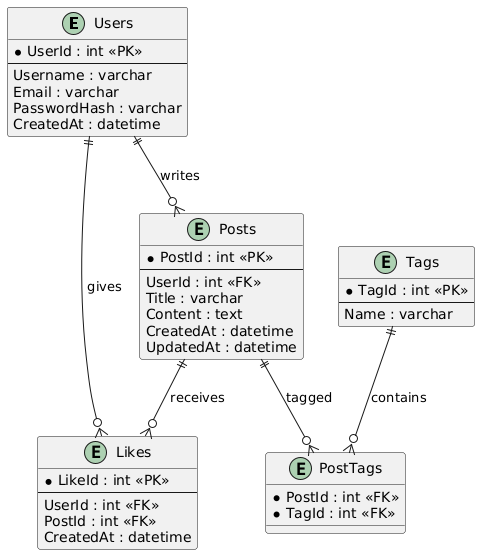

The diagram above was rendered by PlantUML. Its source (embedded in the PNG):
@startuml
entity Users {
  *UserId : int <<PK>>
  --
  Username : varchar
  Email : varchar
  PasswordHash : varchar
  CreatedAt : datetime
}

entity Posts {
  *PostId : int <<PK>>
  --
  UserId : int <<FK>>
  Title : varchar
  Content : text
  CreatedAt : datetime
  UpdatedAt : datetime
}

entity Likes {
  *LikeId : int <<PK>>
  --
  UserId : int <<FK>>
  PostId : int <<FK>>
  CreatedAt : datetime
}

entity Tags {
  *TagId : int <<PK>>
  --
  Name : varchar
}

entity PostTags {
  *PostId : int <<FK>>
  *TagId : int <<FK>>
}

Users ||--o{ Posts : "writes"
Users ||--o{ Likes : "gives"
Posts ||--o{ Likes : "receives"
Posts ||--o{ PostTags : "tagged"
Tags ||--o{ PostTags : "contains"
@enduml